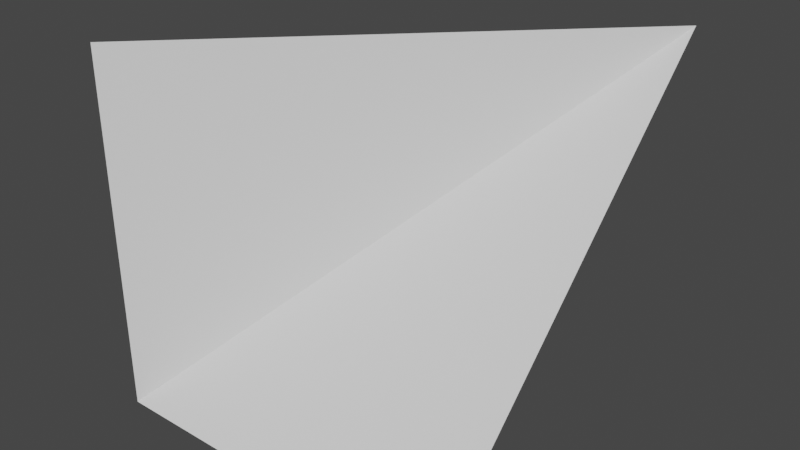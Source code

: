 # Source: OneSideCorner.blend  (saved by Blender 3.2.14; exported with 4.5.12 LTS)
import bpy
from mathutils import Matrix  # noqa: F401  (used for matrix-valued properties, if any)

bpy.ops.wm.read_factory_settings(use_empty=True)
scene = bpy.context.scene
scene.name = 'Scene'

# ---- collections
col_collection = bpy.data.collections.new('Collection'); scene.collection.children.link(col_collection)

# ---- materials (node trees are filled in below, after node groups)
mat_material = bpy.data.materials.new('Material')
mat_material.alpha_threshold = 0.0
mat_material.use_transparent_shadow = False
mat_material.line_color = (0.0, 0.0, 0.0, 1.0)

# ---- material node trees
mat_material.use_nodes = True; mat_material.node_tree.nodes.clear()
_N = mat_material.node_tree.nodes; _L = mat_material.node_tree.links
n0 = _N.new('ShaderNodeOutputMaterial'); n0.name = 'Material Output'; n0.location = (300, 300)
n1 = _N.new('ShaderNodeBsdfPrincipled'); n1.name = 'Principled BSDF'; n1.location = (10, 300)
n1.distribution = 'GGX'
n1.subsurface_method = 'RANDOM_WALK_SKIN'
n1.inputs[2].default_value = 0.4
n1.inputs[3].default_value = 1.45
n1.inputs[27].default_value = (0.0, 0.0, 0.0, 1.0)
n1.inputs[28].default_value = 1.0
_L.new(n1.outputs[0], n0.inputs[0])
n0.is_active_output = True

# ---- world
world_world = bpy.data.worlds.new('World'); scene.world = world_world
world_world.use_nodes = True; world_world.node_tree.nodes.clear()
_N = world_world.node_tree.nodes; _L = world_world.node_tree.links
n0 = _N.new('ShaderNodeOutputWorld'); n0.name = 'World Output'; n0.location = (300, 300)
n1 = _N.new('ShaderNodeBackground'); n1.name = 'Background'; n1.location = (10, 300)
n1.inputs[0].default_value = (0.05088, 0.05088, 0.05088, 1.0)
_L.new(n1.outputs[0], n0.inputs[0])
n0.is_active_output = True
world_world.color = (0.05088, 0.05088, 0.05088)
world_world.use_sun_shadow = False
world_world.sun_shadow_jitter_overblur = 0.0

# ---- meshes
me_cube = bpy.data.meshes.new('Cube')
me_cube.from_pydata([(0.5, 0.0, -0.5), (0.5, 1.0, 0.5), (-0.5, -2.186e-08, -0.5), (-0.5, 2.186e-08, 0.5)], [], [(2, 3, 1, 0)])
_uv = me_cube.uv_layers.new(name='UVMap')
_uv.uv.foreach_set('vector', [0.125, 0.5, 0.125, 0.75, 0.375, 0.75, 0.375, 0.5])
me_cube.materials.append(mat_material)
me_cube.use_mirror_vertex_groups = False
me_cube.update()

# ---- objects
ob_onesidecorner = bpy.data.objects.new('OneSideCorner', me_cube)

# ---- transforms, parenting, visibility, modifiers, constraints
ob_onesidecorner.location = (0.0, 0.0, 0.0)
ob_onesidecorner.lock_rotations_4d = False
ob_onesidecorner.empty_display_type = 'ARROWS'
ob_onesidecorner.lineart.crease_threshold = 0.0

# ---- collection membership
col_collection.objects.link(ob_onesidecorner)

# ---- scene / render settings (as saved in the file)
scene.frame_start = 1; scene.frame_end = 250; scene.frame_set(1)
scene.render.engine = 'BLENDER_EEVEE_NEXT'
scene.cycles.sampling_pattern = 'TABULATED_SOBOL'
scene.cycles.use_light_tree = False
scene.view_settings.view_transform = 'Filmic'
bpy.context.view_layer.update()

# ---- added for rendering (the .blend has no active camera and no usable light): camera, sun
cam_auto = bpy.data.cameras.new('AutoCamera')
cam_auto.lens = 50.0
cam_auto.sensor_width = 36.0
cam_auto.clip_end = 1000.0
ob_auto_camera = bpy.data.objects.new('AutoCamera', cam_auto)
scene.collection.objects.link(ob_auto_camera)
ob_auto_camera.location = (1.60254, -1.42304, 1.28203)
ob_auto_camera.rotation_euler = (1.09748, -7.21219e-08, 0.694738)
scene.camera = ob_auto_camera
light_auto_sun = bpy.data.lights.new('AutoSun', 'SUN')
light_auto_sun.energy = 3.0
light_auto_sun.angle = 0.0523599
ob_auto_sun = bpy.data.objects.new('AutoSun', light_auto_sun)
scene.collection.objects.link(ob_auto_sun)
ob_auto_sun.rotation_euler = (0.872665, 0.174533, 0.523599)
bpy.context.view_layer.update()
